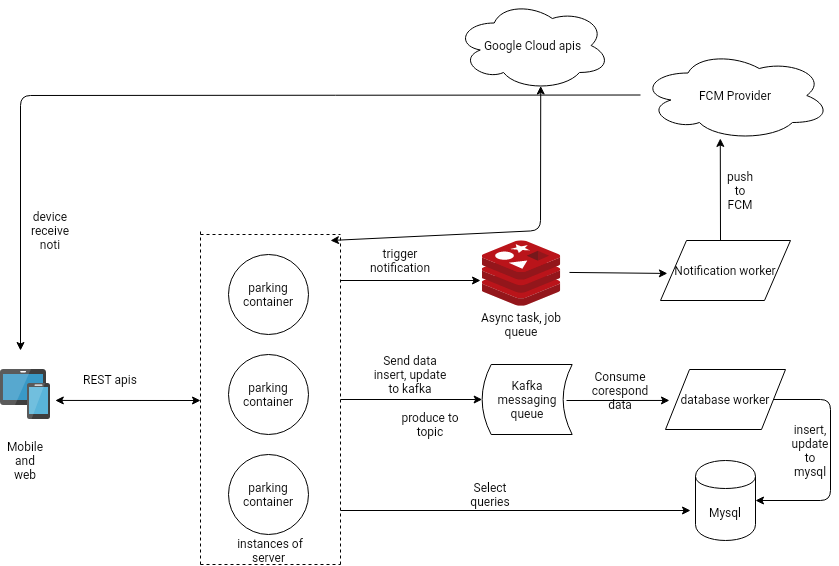

The diagram above was exported from draw.io. Its source (the exported page's mxGraphModel, read from the mxfile embedded in the PNG):
<mxGraphModel dx="2249" dy="699" grid="1" gridSize="10" guides="1" tooltips="1" connect="1" arrows="1" fold="1" page="1" pageScale="1" pageWidth="827" pageHeight="1169" math="0" shadow="0">
  <root>
    <mxCell id="0" />
    <mxCell id="1" parent="0" />
    <mxCell id="eH4KavM5YDcgfFvZhdGa-1" value="FCM Provider" style="ellipse;shape=cloud;whiteSpace=wrap;html=1;" vertex="1" parent="1">
      <mxGeometry x="450" y="70" width="190" height="90" as="geometry" />
    </mxCell>
    <mxCell id="eH4KavM5YDcgfFvZhdGa-2" value="Mysql" style="shape=cylinder;whiteSpace=wrap;html=1;boundedLbl=1;backgroundOutline=1;" vertex="1" parent="1">
      <mxGeometry x="505" y="480" width="60" height="80" as="geometry" />
    </mxCell>
    <mxCell id="eH4KavM5YDcgfFvZhdGa-3" value="" style="aspect=fixed;html=1;points=[];align=center;image;fontSize=12;image=img/lib/mscae/Devices_Groups.svg;" vertex="1" parent="1">
      <mxGeometry x="-190" y="389" width="50" height="50" as="geometry" />
    </mxCell>
    <mxCell id="eH4KavM5YDcgfFvZhdGa-4" value="&lt;span style=&quot;color: rgba(0 , 0 , 0 , 0) ; font-family: monospace ; font-size: 0px&quot;&gt;%3CmxGraphModel%3E%3Croot%3E%3CmxCell%20id%3D%220%22%2F%3E%3CmxCell%20id%3D%221%22%20parent%3D%220%22%2F%3E%3CmxCell%20id%3D%222%22%20value%3D%22database%20worker%22%20style%3D%22shape%3Dparallelogram%3Bperimeter%3DparallelogramPerimeter%3BwhiteSpace%3Dwrap%3Bhtml%3D1%3B%22%20vertex%3D%221%22%20parent%3D%221%22%3E%3CmxGeometry%20x%3D%22640%22%20y%3D%22270%22%20width%3D%2290%22%20height%3D%2250%22%20as%3D%22geometry%22%2F%3E%3C%2FmxCell%3E%3C%2Froot%3E%3C%2FmxGraphModel%3E&lt;/span&gt;" style="text;html=1;align=center;verticalAlign=middle;resizable=0;points=[];autosize=1;" vertex="1" parent="1">
      <mxGeometry x="18" y="540" width="20" height="20" as="geometry" />
    </mxCell>
    <mxCell id="eH4KavM5YDcgfFvZhdGa-5" value="parking container" style="ellipse;whiteSpace=wrap;html=1;aspect=fixed;" vertex="1" parent="1">
      <mxGeometry x="38" y="274" width="80" height="80" as="geometry" />
    </mxCell>
    <mxCell id="eH4KavM5YDcgfFvZhdGa-7" value="&lt;span style=&quot;white-space: normal&quot;&gt;parking container&lt;/span&gt;" style="ellipse;whiteSpace=wrap;html=1;aspect=fixed;" vertex="1" parent="1">
      <mxGeometry x="38" y="374" width="80" height="80" as="geometry" />
    </mxCell>
    <mxCell id="eH4KavM5YDcgfFvZhdGa-8" value="&lt;span style=&quot;white-space: normal&quot;&gt;parking container&lt;/span&gt;" style="ellipse;whiteSpace=wrap;html=1;aspect=fixed;" vertex="1" parent="1">
      <mxGeometry x="38" y="474" width="80" height="80" as="geometry" />
    </mxCell>
    <mxCell id="eH4KavM5YDcgfFvZhdGa-9" value="" style="endArrow=none;dashed=1;html=1;" edge="1" parent="1">
      <mxGeometry width="50" height="50" relative="1" as="geometry">
        <mxPoint x="10" y="584" as="sourcePoint" />
        <mxPoint x="10" y="248" as="targetPoint" />
      </mxGeometry>
    </mxCell>
    <mxCell id="eH4KavM5YDcgfFvZhdGa-10" value="" style="endArrow=none;dashed=1;html=1;" edge="1" parent="1">
      <mxGeometry width="50" height="50" relative="1" as="geometry">
        <mxPoint x="10" y="254" as="sourcePoint" />
        <mxPoint x="150" y="254" as="targetPoint" />
      </mxGeometry>
    </mxCell>
    <mxCell id="eH4KavM5YDcgfFvZhdGa-11" value="" style="endArrow=none;dashed=1;html=1;" edge="1" parent="1">
      <mxGeometry width="50" height="50" relative="1" as="geometry">
        <mxPoint x="150" y="584" as="sourcePoint" />
        <mxPoint x="150" y="254" as="targetPoint" />
      </mxGeometry>
    </mxCell>
    <mxCell id="eH4KavM5YDcgfFvZhdGa-12" value="" style="endArrow=none;dashed=1;html=1;" edge="1" parent="1">
      <mxGeometry width="50" height="50" relative="1" as="geometry">
        <mxPoint x="10" y="584" as="sourcePoint" />
        <mxPoint x="150" y="584" as="targetPoint" />
      </mxGeometry>
    </mxCell>
    <mxCell id="eH4KavM5YDcgfFvZhdGa-13" value="instances of server&amp;nbsp;" style="text;html=1;strokeColor=none;fillColor=none;align=center;verticalAlign=middle;whiteSpace=wrap;rounded=0;" vertex="1" parent="1">
      <mxGeometry x="30" y="560" width="100" height="20" as="geometry" />
    </mxCell>
    <mxCell id="eH4KavM5YDcgfFvZhdGa-16" value="" style="endArrow=classic;startArrow=classic;html=1;exitX=1.096;exitY=0.619;exitDx=0;exitDy=0;exitPerimeter=0;" edge="1" parent="1" source="eH4KavM5YDcgfFvZhdGa-3">
      <mxGeometry width="50" height="50" relative="1" as="geometry">
        <mxPoint x="-130" y="440" as="sourcePoint" />
        <mxPoint x="10" y="420" as="targetPoint" />
      </mxGeometry>
    </mxCell>
    <mxCell id="eH4KavM5YDcgfFvZhdGa-17" value="REST apis" style="text;html=1;strokeColor=none;fillColor=none;align=center;verticalAlign=middle;whiteSpace=wrap;rounded=0;" vertex="1" parent="1">
      <mxGeometry x="-110" y="389" width="60" height="20" as="geometry" />
    </mxCell>
    <mxCell id="eH4KavM5YDcgfFvZhdGa-18" value="Mobile and web" style="text;html=1;strokeColor=none;fillColor=none;align=center;verticalAlign=middle;whiteSpace=wrap;rounded=0;" vertex="1" parent="1">
      <mxGeometry x="-185" y="470" width="40" height="20" as="geometry" />
    </mxCell>
    <mxCell id="eH4KavM5YDcgfFvZhdGa-19" value="database worker" style="shape=parallelogram;perimeter=parallelogramPerimeter;whiteSpace=wrap;html=1;" vertex="1" parent="1">
      <mxGeometry x="475" y="389" width="120" height="60" as="geometry" />
    </mxCell>
    <mxCell id="eH4KavM5YDcgfFvZhdGa-20" value="Notification worker" style="shape=parallelogram;perimeter=parallelogramPerimeter;whiteSpace=wrap;html=1;" vertex="1" parent="1">
      <mxGeometry x="470" y="260" width="130" height="60" as="geometry" />
    </mxCell>
    <mxCell id="eH4KavM5YDcgfFvZhdGa-21" value="" style="endArrow=classic;html=1;entryX=0.42;entryY=0.977;entryDx=0;entryDy=0;entryPerimeter=0;" edge="1" parent="1" target="eH4KavM5YDcgfFvZhdGa-1">
      <mxGeometry width="50" height="50" relative="1" as="geometry">
        <mxPoint x="530" y="260" as="sourcePoint" />
        <mxPoint x="580" y="210" as="targetPoint" />
      </mxGeometry>
    </mxCell>
    <mxCell id="eH4KavM5YDcgfFvZhdGa-22" value="" style="aspect=fixed;html=1;points=[];align=center;image;fontSize=12;image=img/lib/mscae/Cache_Redis_Product.svg;" vertex="1" parent="1">
      <mxGeometry x="291.65999999999997" y="260" width="78.58" height="66" as="geometry" />
    </mxCell>
    <mxCell id="eH4KavM5YDcgfFvZhdGa-23" value="Kafka&lt;br&gt;messaging queue" style="shape=dataStorage;whiteSpace=wrap;html=1;" vertex="1" parent="1">
      <mxGeometry x="291.66" y="384" width="90" height="70" as="geometry" />
    </mxCell>
    <mxCell id="eH4KavM5YDcgfFvZhdGa-24" value="" style="endArrow=classic;html=1;" edge="1" parent="1">
      <mxGeometry width="50" height="50" relative="1" as="geometry">
        <mxPoint x="150" y="530" as="sourcePoint" />
        <mxPoint x="500" y="530" as="targetPoint" />
      </mxGeometry>
    </mxCell>
    <mxCell id="eH4KavM5YDcgfFvZhdGa-25" value="Select queries" style="text;html=1;strokeColor=none;fillColor=none;align=center;verticalAlign=middle;whiteSpace=wrap;rounded=0;" vertex="1" parent="1">
      <mxGeometry x="280" y="504" width="40" height="20" as="geometry" />
    </mxCell>
    <mxCell id="eH4KavM5YDcgfFvZhdGa-26" value="" style="endArrow=classic;html=1;entryX=0;entryY=0.5;entryDx=0;entryDy=0;" edge="1" parent="1" target="eH4KavM5YDcgfFvZhdGa-23">
      <mxGeometry width="50" height="50" relative="1" as="geometry">
        <mxPoint x="150" y="419" as="sourcePoint" />
        <mxPoint x="220" y="420" as="targetPoint" />
      </mxGeometry>
    </mxCell>
    <mxCell id="eH4KavM5YDcgfFvZhdGa-27" value="Send data insert, update to kafka" style="text;html=1;strokeColor=none;fillColor=none;align=center;verticalAlign=middle;whiteSpace=wrap;rounded=0;" vertex="1" parent="1">
      <mxGeometry x="180" y="384" width="80" height="20" as="geometry" />
    </mxCell>
    <mxCell id="eH4KavM5YDcgfFvZhdGa-30" value="" style="endArrow=classic;html=1;entryX=0.033;entryY=0.516;entryDx=0;entryDy=0;entryPerimeter=0;" edge="1" parent="1" target="eH4KavM5YDcgfFvZhdGa-19">
      <mxGeometry width="50" height="50" relative="1" as="geometry">
        <mxPoint x="376" y="420" as="sourcePoint" />
        <mxPoint x="450" y="390" as="targetPoint" />
      </mxGeometry>
    </mxCell>
    <mxCell id="eH4KavM5YDcgfFvZhdGa-31" value="produce to topic" style="text;html=1;strokeColor=none;fillColor=none;align=center;verticalAlign=middle;whiteSpace=wrap;rounded=0;" vertex="1" parent="1">
      <mxGeometry x="200" y="434" width="80" height="20" as="geometry" />
    </mxCell>
    <mxCell id="eH4KavM5YDcgfFvZhdGa-32" value="" style="endArrow=classic;html=1;exitX=1;exitY=0.5;exitDx=0;exitDy=0;entryX=1;entryY=0.5;entryDx=0;entryDy=0;" edge="1" parent="1" source="eH4KavM5YDcgfFvZhdGa-19" target="eH4KavM5YDcgfFvZhdGa-2">
      <mxGeometry width="50" height="50" relative="1" as="geometry">
        <mxPoint x="590" y="450" as="sourcePoint" />
        <mxPoint x="640" y="550" as="targetPoint" />
        <Array as="points">
          <mxPoint x="640" y="419" />
          <mxPoint x="640" y="520" />
        </Array>
      </mxGeometry>
    </mxCell>
    <mxCell id="eH4KavM5YDcgfFvZhdGa-33" value="insert, update to mysql" style="text;html=1;strokeColor=none;fillColor=none;align=center;verticalAlign=middle;whiteSpace=wrap;rounded=0;" vertex="1" parent="1">
      <mxGeometry x="600" y="460" width="40" height="20" as="geometry" />
    </mxCell>
    <mxCell id="eH4KavM5YDcgfFvZhdGa-34" value="Consume corespond data" style="text;html=1;strokeColor=none;fillColor=none;align=center;verticalAlign=middle;whiteSpace=wrap;rounded=0;" vertex="1" parent="1">
      <mxGeometry x="410" y="400" width="40" height="20" as="geometry" />
    </mxCell>
    <mxCell id="eH4KavM5YDcgfFvZhdGa-35" value="Async task, job queue" style="text;html=1;strokeColor=none;fillColor=none;align=center;verticalAlign=middle;whiteSpace=wrap;rounded=0;" vertex="1" parent="1">
      <mxGeometry x="276.95" y="334" width="108" height="20" as="geometry" />
    </mxCell>
    <mxCell id="eH4KavM5YDcgfFvZhdGa-36" value="" style="endArrow=classic;html=1;" edge="1" parent="1">
      <mxGeometry width="50" height="50" relative="1" as="geometry">
        <mxPoint x="150" y="300" as="sourcePoint" />
        <mxPoint x="290" y="300" as="targetPoint" />
      </mxGeometry>
    </mxCell>
    <mxCell id="eH4KavM5YDcgfFvZhdGa-37" value="trigger notification" style="text;html=1;strokeColor=none;fillColor=none;align=center;verticalAlign=middle;whiteSpace=wrap;rounded=0;" vertex="1" parent="1">
      <mxGeometry x="190" y="270" width="40" height="20" as="geometry" />
    </mxCell>
    <mxCell id="eH4KavM5YDcgfFvZhdGa-38" value="" style="endArrow=classic;html=1;exitX=1.111;exitY=0.484;exitDx=0;exitDy=0;exitPerimeter=0;entryX=0.053;entryY=0.549;entryDx=0;entryDy=0;entryPerimeter=0;" edge="1" parent="1" source="eH4KavM5YDcgfFvZhdGa-22" target="eH4KavM5YDcgfFvZhdGa-20">
      <mxGeometry width="50" height="50" relative="1" as="geometry">
        <mxPoint x="370" y="310" as="sourcePoint" />
        <mxPoint x="420" y="260" as="targetPoint" />
      </mxGeometry>
    </mxCell>
    <mxCell id="eH4KavM5YDcgfFvZhdGa-39" value="" style="endArrow=classic;html=1;" edge="1" parent="1">
      <mxGeometry width="50" height="50" relative="1" as="geometry">
        <mxPoint x="450" y="114.5" as="sourcePoint" />
        <mxPoint x="-170" y="370" as="targetPoint" />
        <Array as="points">
          <mxPoint x="-170" y="115" />
        </Array>
      </mxGeometry>
    </mxCell>
    <mxCell id="eH4KavM5YDcgfFvZhdGa-40" value="push to FCM" style="text;html=1;strokeColor=none;fillColor=none;align=center;verticalAlign=middle;whiteSpace=wrap;rounded=0;" vertex="1" parent="1">
      <mxGeometry x="530" y="200" width="40" height="20" as="geometry" />
    </mxCell>
    <mxCell id="eH4KavM5YDcgfFvZhdGa-43" value="device receive noti" style="text;html=1;strokeColor=none;fillColor=none;align=center;verticalAlign=middle;whiteSpace=wrap;rounded=0;" vertex="1" parent="1">
      <mxGeometry x="-160" y="240" width="40" height="20" as="geometry" />
    </mxCell>
    <mxCell id="eH4KavM5YDcgfFvZhdGa-44" value="Google Cloud apis" style="ellipse;shape=cloud;whiteSpace=wrap;html=1;" vertex="1" parent="1">
      <mxGeometry x="264.95" y="20" width="155.05" height="90" as="geometry" />
    </mxCell>
    <mxCell id="eH4KavM5YDcgfFvZhdGa-46" value="" style="endArrow=classic;startArrow=classic;html=1;entryX=0.55;entryY=0.95;entryDx=0;entryDy=0;entryPerimeter=0;" edge="1" parent="1" target="eH4KavM5YDcgfFvZhdGa-44">
      <mxGeometry width="50" height="50" relative="1" as="geometry">
        <mxPoint x="140" y="260" as="sourcePoint" />
        <mxPoint x="432" y="120" as="targetPoint" />
        <Array as="points">
          <mxPoint x="350" y="250" />
        </Array>
      </mxGeometry>
    </mxCell>
  </root>
</mxGraphModel>